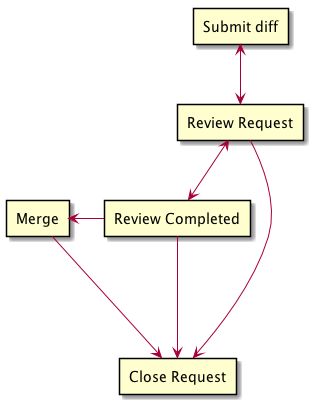

The diagram above was rendered by PlantUML. Its source (embedded in the PNG):
@startuml

rectangle "Submit diff"  as diff
rectangle "Review Request"  as in_review
rectangle "Review Completed" as completed
rectangle "Close Request" as close
rectangle Merge  as merge

diff <-d-> in_review
in_review <--> completed
in_review ---> close
completed ---> close
merge <- completed
merge ---> close
@enduml